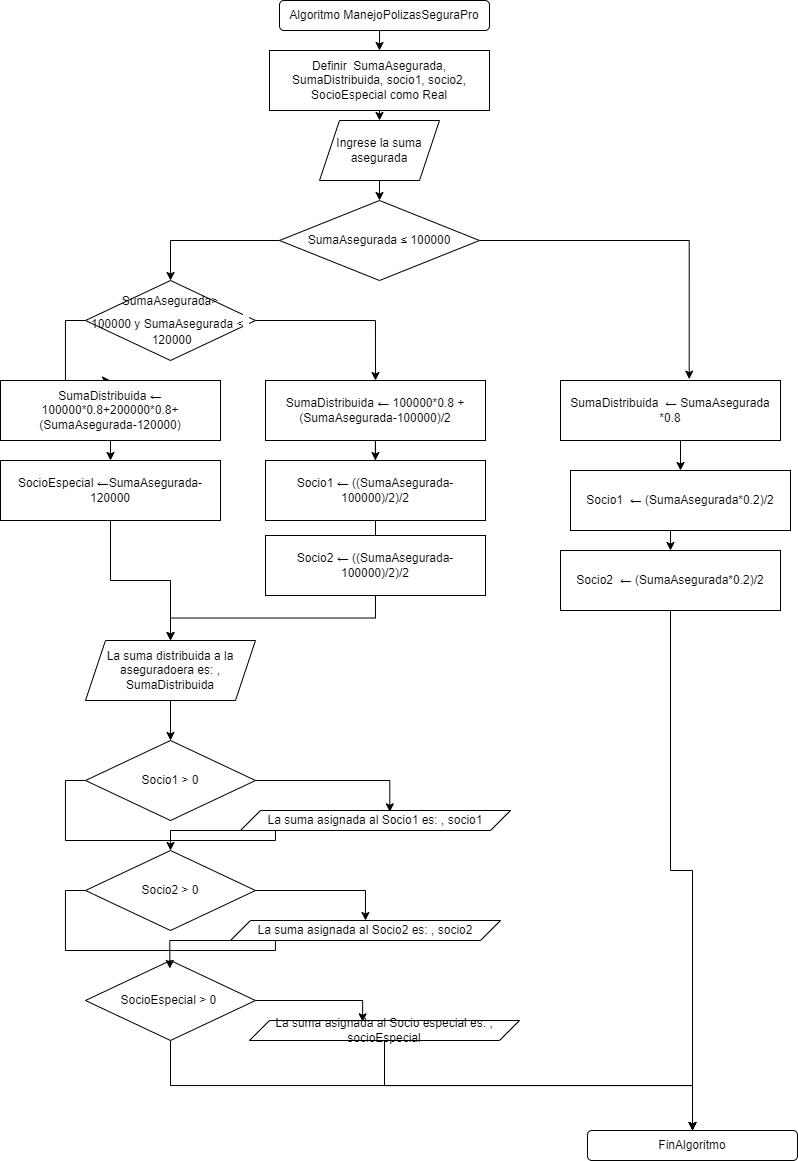

The diagram above was exported from draw.io. Its source (the exported page's mxGraphModel, read from the mxfile embedded in the PNG):
<mxGraphModel dx="1294" dy="952" grid="1" gridSize="10" guides="1" tooltips="1" connect="1" arrows="1" fold="1" page="1" pageScale="1" pageWidth="827" pageHeight="1169" math="0" shadow="0">
  <root>
    <mxCell id="0" />
    <mxCell id="1" parent="0" />
    <mxCell id="CRducm9EsNczZZKp9gzC-2" style="edgeStyle=orthogonalEdgeStyle;rounded=0;orthogonalLoop=1;jettySize=auto;html=1;exitX=0.5;exitY=1;exitDx=0;exitDy=0;entryX=0.5;entryY=0;entryDx=0;entryDy=0;" edge="1" parent="1" source="o7ETocxYni5Ruliv6u7z-5" target="CRducm9EsNczZZKp9gzC-1">
      <mxGeometry relative="1" as="geometry" />
    </mxCell>
    <mxCell id="o7ETocxYni5Ruliv6u7z-5" value="Algoritmo ManejoPolizasSeguraPro" style="rounded=1;whiteSpace=wrap;html=1;" parent="1" vertex="1">
      <mxGeometry x="309" y="20" width="210" height="30" as="geometry" />
    </mxCell>
    <mxCell id="CRducm9EsNczZZKp9gzC-37" style="edgeStyle=orthogonalEdgeStyle;rounded=0;orthogonalLoop=1;jettySize=auto;html=1;exitX=0.5;exitY=1;exitDx=0;exitDy=0;entryX=0.5;entryY=0;entryDx=0;entryDy=0;" edge="1" parent="1" source="CRducm9EsNczZZKp9gzC-1" target="CRducm9EsNczZZKp9gzC-3">
      <mxGeometry relative="1" as="geometry" />
    </mxCell>
    <mxCell id="CRducm9EsNczZZKp9gzC-1" value="Definir&amp;nbsp; SumaAsegurada, SumaDistribuida, socio1, socio2, SocioEspecial como Real" style="rounded=0;whiteSpace=wrap;html=1;" vertex="1" parent="1">
      <mxGeometry x="299" y="70" width="220" height="60" as="geometry" />
    </mxCell>
    <mxCell id="CRducm9EsNczZZKp9gzC-38" style="edgeStyle=orthogonalEdgeStyle;rounded=0;orthogonalLoop=1;jettySize=auto;html=1;exitX=0.5;exitY=1;exitDx=0;exitDy=0;entryX=0.5;entryY=0;entryDx=0;entryDy=0;" edge="1" parent="1" source="CRducm9EsNczZZKp9gzC-3" target="CRducm9EsNczZZKp9gzC-5">
      <mxGeometry relative="1" as="geometry" />
    </mxCell>
    <mxCell id="CRducm9EsNczZZKp9gzC-3" value="Ingrese la suma asegurada" style="shape=parallelogram;perimeter=parallelogramPerimeter;whiteSpace=wrap;html=1;fixedSize=1;" vertex="1" parent="1">
      <mxGeometry x="349" y="140" width="120" height="60" as="geometry" />
    </mxCell>
    <mxCell id="CRducm9EsNczZZKp9gzC-14" style="edgeStyle=orthogonalEdgeStyle;rounded=0;orthogonalLoop=1;jettySize=auto;html=1;exitX=0;exitY=0.5;exitDx=0;exitDy=0;entryX=0.5;entryY=0;entryDx=0;entryDy=0;" edge="1" parent="1" source="CRducm9EsNczZZKp9gzC-4" target="CRducm9EsNczZZKp9gzC-13">
      <mxGeometry relative="1" as="geometry" />
    </mxCell>
    <mxCell id="CRducm9EsNczZZKp9gzC-16" style="edgeStyle=orthogonalEdgeStyle;rounded=0;orthogonalLoop=1;jettySize=auto;html=1;exitX=1;exitY=0.5;exitDx=0;exitDy=0;entryX=0.5;entryY=0;entryDx=0;entryDy=0;" edge="1" parent="1" source="CRducm9EsNczZZKp9gzC-4" target="CRducm9EsNczZZKp9gzC-11">
      <mxGeometry relative="1" as="geometry" />
    </mxCell>
    <mxCell id="CRducm9EsNczZZKp9gzC-4" value="SumaAsegurada&amp;gt;&lt;br&gt;100000 y SumaAsegurada&amp;nbsp;&amp;lt;&lt;span style=&quot;color: rgb(32, 33, 36); font-family: &amp;quot;Google Sans&amp;quot;, arial, sans-serif; font-size: 20px; text-align: left; background-color: rgb(255, 255, 255);&quot;&gt;&amp;nbsp;&lt;/span&gt;&lt;br&gt;&amp;nbsp;120000" style="rhombus;whiteSpace=wrap;html=1;" vertex="1" parent="1">
      <mxGeometry x="115" y="300" width="170" height="80" as="geometry" />
    </mxCell>
    <mxCell id="CRducm9EsNczZZKp9gzC-19" style="edgeStyle=orthogonalEdgeStyle;rounded=0;orthogonalLoop=1;jettySize=auto;html=1;exitX=0;exitY=0.5;exitDx=0;exitDy=0;entryX=0.5;entryY=0;entryDx=0;entryDy=0;" edge="1" parent="1" source="CRducm9EsNczZZKp9gzC-5" target="CRducm9EsNczZZKp9gzC-4">
      <mxGeometry relative="1" as="geometry" />
    </mxCell>
    <mxCell id="CRducm9EsNczZZKp9gzC-20" style="edgeStyle=orthogonalEdgeStyle;rounded=0;orthogonalLoop=1;jettySize=auto;html=1;exitX=1;exitY=0.5;exitDx=0;exitDy=0;entryX=0.585;entryY=-0.022;entryDx=0;entryDy=0;entryPerimeter=0;" edge="1" parent="1" source="CRducm9EsNczZZKp9gzC-5" target="CRducm9EsNczZZKp9gzC-8">
      <mxGeometry relative="1" as="geometry" />
    </mxCell>
    <mxCell id="CRducm9EsNczZZKp9gzC-5" value="SumaAsegurada&amp;nbsp;≤ 100000" style="rhombus;whiteSpace=wrap;html=1;" vertex="1" parent="1">
      <mxGeometry x="309" y="220" width="200" height="80" as="geometry" />
    </mxCell>
    <mxCell id="CRducm9EsNczZZKp9gzC-32" style="edgeStyle=orthogonalEdgeStyle;rounded=0;orthogonalLoop=1;jettySize=auto;html=1;exitX=0.5;exitY=1;exitDx=0;exitDy=0;entryX=0.5;entryY=0;entryDx=0;entryDy=0;" edge="1" parent="1" source="CRducm9EsNczZZKp9gzC-7" target="CRducm9EsNczZZKp9gzC-31">
      <mxGeometry relative="1" as="geometry" />
    </mxCell>
    <mxCell id="CRducm9EsNczZZKp9gzC-7" value="Socio1&amp;nbsp;&amp;nbsp;← (SumaAsegurada*0.2)/2" style="rounded=0;whiteSpace=wrap;html=1;" vertex="1" parent="1">
      <mxGeometry x="600" y="490" width="220" height="60" as="geometry" />
    </mxCell>
    <mxCell id="CRducm9EsNczZZKp9gzC-21" style="edgeStyle=orthogonalEdgeStyle;rounded=0;orthogonalLoop=1;jettySize=auto;html=1;exitX=0.5;exitY=1;exitDx=0;exitDy=0;entryX=0.5;entryY=0;entryDx=0;entryDy=0;" edge="1" parent="1" source="CRducm9EsNczZZKp9gzC-8" target="CRducm9EsNczZZKp9gzC-7">
      <mxGeometry relative="1" as="geometry" />
    </mxCell>
    <mxCell id="CRducm9EsNczZZKp9gzC-8" value="SumaDistribuida&amp;nbsp;&amp;nbsp;← SumaAsegurada *0.8" style="rounded=0;whiteSpace=wrap;html=1;" vertex="1" parent="1">
      <mxGeometry x="590" y="400" width="220" height="60" as="geometry" />
    </mxCell>
    <mxCell id="CRducm9EsNczZZKp9gzC-26" style="edgeStyle=orthogonalEdgeStyle;rounded=0;orthogonalLoop=1;jettySize=auto;html=1;exitX=0.5;exitY=1;exitDx=0;exitDy=0;entryX=0.5;entryY=0.25;entryDx=0;entryDy=0;entryPerimeter=0;" edge="1" parent="1" source="CRducm9EsNczZZKp9gzC-10" target="CRducm9EsNczZZKp9gzC-23">
      <mxGeometry relative="1" as="geometry" />
    </mxCell>
    <mxCell id="CRducm9EsNczZZKp9gzC-10" value="Socio1 ← ((SumaAsegurada-100000)/2)/2" style="rounded=0;whiteSpace=wrap;html=1;" vertex="1" parent="1">
      <mxGeometry x="295" y="480" width="220" height="60" as="geometry" />
    </mxCell>
    <mxCell id="CRducm9EsNczZZKp9gzC-17" style="edgeStyle=orthogonalEdgeStyle;rounded=0;orthogonalLoop=1;jettySize=auto;html=1;exitX=0.5;exitY=1;exitDx=0;exitDy=0;" edge="1" parent="1" source="CRducm9EsNczZZKp9gzC-11" target="CRducm9EsNczZZKp9gzC-10">
      <mxGeometry relative="1" as="geometry" />
    </mxCell>
    <mxCell id="CRducm9EsNczZZKp9gzC-11" value="SumaDistribuida ← 100000*0.8 +(SumaAsegurada-100000)/2" style="rounded=0;whiteSpace=wrap;html=1;" vertex="1" parent="1">
      <mxGeometry x="295" y="400" width="220" height="60" as="geometry" />
    </mxCell>
    <mxCell id="CRducm9EsNczZZKp9gzC-33" style="edgeStyle=orthogonalEdgeStyle;rounded=0;orthogonalLoop=1;jettySize=auto;html=1;exitX=0.5;exitY=1;exitDx=0;exitDy=0;entryX=0.5;entryY=0;entryDx=0;entryDy=0;" edge="1" parent="1" source="CRducm9EsNczZZKp9gzC-12" target="CRducm9EsNczZZKp9gzC-27">
      <mxGeometry relative="1" as="geometry" />
    </mxCell>
    <mxCell id="CRducm9EsNczZZKp9gzC-12" value="SocioEspecial ←SumaAsegurada-120000" style="rounded=0;whiteSpace=wrap;html=1;" vertex="1" parent="1">
      <mxGeometry x="30" y="480" width="220" height="60" as="geometry" />
    </mxCell>
    <mxCell id="CRducm9EsNczZZKp9gzC-15" style="edgeStyle=orthogonalEdgeStyle;rounded=0;orthogonalLoop=1;jettySize=auto;html=1;exitX=0.5;exitY=1;exitDx=0;exitDy=0;entryX=0.5;entryY=0;entryDx=0;entryDy=0;" edge="1" parent="1" source="CRducm9EsNczZZKp9gzC-13" target="CRducm9EsNczZZKp9gzC-12">
      <mxGeometry relative="1" as="geometry" />
    </mxCell>
    <mxCell id="CRducm9EsNczZZKp9gzC-13" value="SumaDistribuida&amp;nbsp;← 100000*0.8+200000*0.8+(SumaAsegurada-120000)" style="rounded=0;whiteSpace=wrap;html=1;" vertex="1" parent="1">
      <mxGeometry x="30" y="400" width="220" height="60" as="geometry" />
    </mxCell>
    <mxCell id="CRducm9EsNczZZKp9gzC-35" style="edgeStyle=orthogonalEdgeStyle;rounded=0;orthogonalLoop=1;jettySize=auto;html=1;exitX=0.5;exitY=1;exitDx=0;exitDy=0;entryX=0.5;entryY=0;entryDx=0;entryDy=0;" edge="1" parent="1" source="CRducm9EsNczZZKp9gzC-23" target="CRducm9EsNczZZKp9gzC-27">
      <mxGeometry relative="1" as="geometry" />
    </mxCell>
    <mxCell id="CRducm9EsNczZZKp9gzC-23" value="Socio2 ← ((SumaAsegurada-100000)/2)/2" style="rounded=0;whiteSpace=wrap;html=1;" vertex="1" parent="1">
      <mxGeometry x="295" y="555" width="220" height="60" as="geometry" />
    </mxCell>
    <mxCell id="CRducm9EsNczZZKp9gzC-36" style="edgeStyle=orthogonalEdgeStyle;rounded=0;orthogonalLoop=1;jettySize=auto;html=1;exitX=0.5;exitY=1;exitDx=0;exitDy=0;entryX=0.5;entryY=0;entryDx=0;entryDy=0;" edge="1" parent="1" source="CRducm9EsNczZZKp9gzC-27" target="CRducm9EsNczZZKp9gzC-30">
      <mxGeometry relative="1" as="geometry" />
    </mxCell>
    <mxCell id="CRducm9EsNczZZKp9gzC-27" value="La suma distribuida a la aseguradoera es: , SumaDistribuida" style="shape=parallelogram;perimeter=parallelogramPerimeter;whiteSpace=wrap;html=1;fixedSize=1;" vertex="1" parent="1">
      <mxGeometry x="115" y="660" width="170" height="60" as="geometry" />
    </mxCell>
    <mxCell id="CRducm9EsNczZZKp9gzC-49" style="edgeStyle=orthogonalEdgeStyle;rounded=0;orthogonalLoop=1;jettySize=auto;html=1;exitX=1;exitY=0.5;exitDx=0;exitDy=0;entryX=0.419;entryY=0.067;entryDx=0;entryDy=0;entryPerimeter=0;" edge="1" parent="1" source="CRducm9EsNczZZKp9gzC-28" target="CRducm9EsNczZZKp9gzC-42">
      <mxGeometry relative="1" as="geometry" />
    </mxCell>
    <mxCell id="CRducm9EsNczZZKp9gzC-53" style="edgeStyle=orthogonalEdgeStyle;rounded=0;orthogonalLoop=1;jettySize=auto;html=1;exitX=0.5;exitY=1;exitDx=0;exitDy=0;" edge="1" parent="1" source="CRducm9EsNczZZKp9gzC-28" target="CRducm9EsNczZZKp9gzC-50">
      <mxGeometry relative="1" as="geometry" />
    </mxCell>
    <mxCell id="CRducm9EsNczZZKp9gzC-28" value="SocioEspecial&amp;nbsp;&amp;gt; 0&amp;nbsp;" style="rhombus;whiteSpace=wrap;html=1;" vertex="1" parent="1">
      <mxGeometry x="115" y="980" width="170" height="80" as="geometry" />
    </mxCell>
    <mxCell id="CRducm9EsNczZZKp9gzC-46" style="edgeStyle=orthogonalEdgeStyle;rounded=0;orthogonalLoop=1;jettySize=auto;html=1;exitX=0;exitY=0.5;exitDx=0;exitDy=0;entryX=0.496;entryY=0.1;entryDx=0;entryDy=0;entryPerimeter=0;" edge="1" parent="1" source="CRducm9EsNczZZKp9gzC-29" target="CRducm9EsNczZZKp9gzC-28">
      <mxGeometry relative="1" as="geometry" />
    </mxCell>
    <mxCell id="CRducm9EsNczZZKp9gzC-47" style="edgeStyle=orthogonalEdgeStyle;rounded=0;orthogonalLoop=1;jettySize=auto;html=1;exitX=1;exitY=0.5;exitDx=0;exitDy=0;entryX=0.5;entryY=0;entryDx=0;entryDy=0;" edge="1" parent="1" source="CRducm9EsNczZZKp9gzC-29" target="CRducm9EsNczZZKp9gzC-43">
      <mxGeometry relative="1" as="geometry" />
    </mxCell>
    <mxCell id="CRducm9EsNczZZKp9gzC-29" value="Socio2&amp;nbsp;&amp;gt; 0" style="rhombus;whiteSpace=wrap;html=1;" vertex="1" parent="1">
      <mxGeometry x="115" y="870" width="170" height="80" as="geometry" />
    </mxCell>
    <mxCell id="CRducm9EsNczZZKp9gzC-44" style="edgeStyle=orthogonalEdgeStyle;rounded=0;orthogonalLoop=1;jettySize=auto;html=1;exitX=1;exitY=0.5;exitDx=0;exitDy=0;entryX=0.553;entryY=0.067;entryDx=0;entryDy=0;entryPerimeter=0;" edge="1" parent="1" source="CRducm9EsNczZZKp9gzC-30" target="CRducm9EsNczZZKp9gzC-41">
      <mxGeometry relative="1" as="geometry" />
    </mxCell>
    <mxCell id="CRducm9EsNczZZKp9gzC-45" style="edgeStyle=orthogonalEdgeStyle;rounded=0;orthogonalLoop=1;jettySize=auto;html=1;exitX=0;exitY=0.5;exitDx=0;exitDy=0;entryX=0.5;entryY=0;entryDx=0;entryDy=0;" edge="1" parent="1" source="CRducm9EsNczZZKp9gzC-30" target="CRducm9EsNczZZKp9gzC-29">
      <mxGeometry relative="1" as="geometry" />
    </mxCell>
    <mxCell id="CRducm9EsNczZZKp9gzC-30" value="Socio1&amp;nbsp;&amp;gt; 0" style="rhombus;whiteSpace=wrap;html=1;" vertex="1" parent="1">
      <mxGeometry x="115" y="760" width="170" height="80" as="geometry" />
    </mxCell>
    <mxCell id="CRducm9EsNczZZKp9gzC-51" style="edgeStyle=orthogonalEdgeStyle;rounded=0;orthogonalLoop=1;jettySize=auto;html=1;exitX=0.5;exitY=1;exitDx=0;exitDy=0;entryX=0.5;entryY=0;entryDx=0;entryDy=0;" edge="1" parent="1" source="CRducm9EsNczZZKp9gzC-31" target="CRducm9EsNczZZKp9gzC-50">
      <mxGeometry relative="1" as="geometry" />
    </mxCell>
    <mxCell id="CRducm9EsNczZZKp9gzC-31" value="Socio2&amp;nbsp; ← (SumaAsegurada*0.2)/2" style="rounded=0;whiteSpace=wrap;html=1;" vertex="1" parent="1">
      <mxGeometry x="590" y="570" width="220" height="60" as="geometry" />
    </mxCell>
    <mxCell id="CRducm9EsNczZZKp9gzC-41" value="La suma asignada al Socio1 es: , socio1" style="shape=parallelogram;perimeter=parallelogramPerimeter;whiteSpace=wrap;html=1;fixedSize=1;" vertex="1" parent="1">
      <mxGeometry x="270" y="830" width="270" height="20" as="geometry" />
    </mxCell>
    <mxCell id="CRducm9EsNczZZKp9gzC-52" style="edgeStyle=orthogonalEdgeStyle;rounded=0;orthogonalLoop=1;jettySize=auto;html=1;exitX=0.5;exitY=1;exitDx=0;exitDy=0;" edge="1" parent="1" source="CRducm9EsNczZZKp9gzC-42" target="CRducm9EsNczZZKp9gzC-50">
      <mxGeometry relative="1" as="geometry" />
    </mxCell>
    <mxCell id="CRducm9EsNczZZKp9gzC-42" value="La suma asignada al Socio especial es: , socioEspecial" style="shape=parallelogram;perimeter=parallelogramPerimeter;whiteSpace=wrap;html=1;fixedSize=1;" vertex="1" parent="1">
      <mxGeometry x="279" y="1040" width="270" height="20" as="geometry" />
    </mxCell>
    <mxCell id="CRducm9EsNczZZKp9gzC-43" value="La suma asignada al Socio2 es: , socio2" style="shape=parallelogram;perimeter=parallelogramPerimeter;whiteSpace=wrap;html=1;fixedSize=1;" vertex="1" parent="1">
      <mxGeometry x="260" y="940" width="270" height="20" as="geometry" />
    </mxCell>
    <mxCell id="CRducm9EsNczZZKp9gzC-50" value="FinAlgoritmo" style="rounded=1;whiteSpace=wrap;html=1;" vertex="1" parent="1">
      <mxGeometry x="617" y="1150" width="210" height="30" as="geometry" />
    </mxCell>
  </root>
</mxGraphModel>